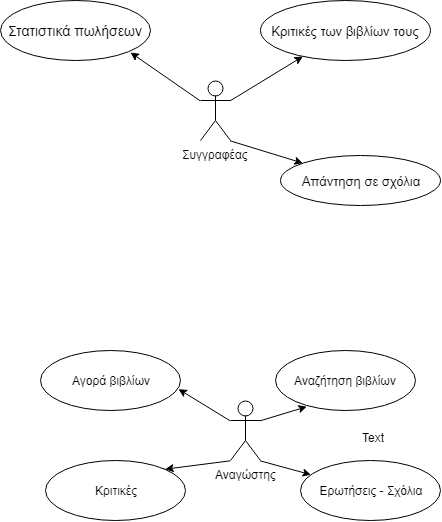

The diagram above was exported from draw.io. Its source (the exported page's mxGraphModel, read from the mxfile embedded in the PNG):
<mxGraphModel dx="1162" dy="-437" grid="1" gridSize="10" guides="1" tooltips="1" connect="1" arrows="1" fold="1" page="1" pageScale="1" pageWidth="850" pageHeight="1100" background="#ffffff" math="0" shadow="0">
  <root>
    <mxCell id="0" />
    <mxCell id="1" parent="0" />
    <mxCell id="T0CJcvWVFu9gKGzLYpfP-2" value="&lt;font style=&quot;font-size: 14px&quot;&gt;Στατιστικά πωλήσεων&lt;/font&gt;" style="ellipse;whiteSpace=wrap;html=1;" parent="1" vertex="1">
      <mxGeometry x="240" y="1120" width="150" height="60" as="geometry" />
    </mxCell>
    <mxCell id="T0CJcvWVFu9gKGzLYpfP-3" value="&lt;font style=&quot;font-size: 13px&quot;&gt;Κριτικές των βιβλίων τους&lt;/font&gt;" style="ellipse;whiteSpace=wrap;html=1;" parent="1" vertex="1">
      <mxGeometry x="500" y="1120" width="170" height="60" as="geometry" />
    </mxCell>
    <mxCell id="T0CJcvWVFu9gKGzLYpfP-5" value="&lt;font style=&quot;font-size: 13px&quot;&gt;Απάντηση σε σχόλια&lt;/font&gt;" style="ellipse;whiteSpace=wrap;html=1;" parent="1" vertex="1">
      <mxGeometry x="520" y="1275" width="160" height="50" as="geometry" />
    </mxCell>
    <mxCell id="T0CJcvWVFu9gKGzLYpfP-7" value="" style="endArrow=classic;html=1;exitX=1;exitY=0.3333333333333333;exitDx=0;exitDy=0;exitPerimeter=0;" parent="1" source="T0CJcvWVFu9gKGzLYpfP-28" target="T0CJcvWVFu9gKGzLYpfP-3" edge="1">
      <mxGeometry width="50" height="50" relative="1" as="geometry">
        <mxPoint x="480" y="1197" as="sourcePoint" />
        <mxPoint x="640" y="1180" as="targetPoint" />
      </mxGeometry>
    </mxCell>
    <mxCell id="T0CJcvWVFu9gKGzLYpfP-10" value="" style="endArrow=classic;html=1;exitX=1;exitY=1;exitDx=0;exitDy=0;exitPerimeter=0;" parent="1" source="T0CJcvWVFu9gKGzLYpfP-28" target="T0CJcvWVFu9gKGzLYpfP-5" edge="1">
      <mxGeometry width="50" height="50" relative="1" as="geometry">
        <mxPoint x="480" y="1250" as="sourcePoint" />
        <mxPoint x="590" y="1280" as="targetPoint" />
      </mxGeometry>
    </mxCell>
    <mxCell id="T0CJcvWVFu9gKGzLYpfP-26" value="" style="endArrow=classic;html=1;exitX=0;exitY=0.3333333333333333;exitDx=0;exitDy=0;exitPerimeter=0;" parent="1" source="T0CJcvWVFu9gKGzLYpfP-28" edge="1">
      <mxGeometry width="50" height="50" relative="1" as="geometry">
        <mxPoint x="430" y="1197" as="sourcePoint" />
        <mxPoint x="370" y="1172" as="targetPoint" />
      </mxGeometry>
    </mxCell>
    <mxCell id="T0CJcvWVFu9gKGzLYpfP-27" value="Αναγώστης" style="shape=umlActor;verticalLabelPosition=bottom;labelBackgroundColor=#ffffff;verticalAlign=top;html=1;outlineConnect=0;" parent="1" vertex="1">
      <mxGeometry x="470" y="1520" width="30" height="60" as="geometry" />
    </mxCell>
    <mxCell id="T0CJcvWVFu9gKGzLYpfP-28" value="Συγγραφέας" style="shape=umlActor;verticalLabelPosition=bottom;labelBackgroundColor=#ffffff;verticalAlign=top;html=1;outlineConnect=0;" parent="1" vertex="1">
      <mxGeometry x="440" y="1200" width="30" height="60" as="geometry" />
    </mxCell>
    <mxCell id="T0CJcvWVFu9gKGzLYpfP-31" value="Αγορά βιβλίων" style="ellipse;whiteSpace=wrap;html=1;" parent="1" vertex="1">
      <mxGeometry x="280" y="1470" width="140" height="60" as="geometry" />
    </mxCell>
    <mxCell id="T0CJcvWVFu9gKGzLYpfP-32" value="Αναζήτηση βιβλίων" style="ellipse;whiteSpace=wrap;html=1;" parent="1" vertex="1">
      <mxGeometry x="515" y="1470" width="140" height="60" as="geometry" />
    </mxCell>
    <mxCell id="T0CJcvWVFu9gKGzLYpfP-33" value="Ερωτήσεις - Σχόλια" style="ellipse;whiteSpace=wrap;html=1;" parent="1" vertex="1">
      <mxGeometry x="540" y="1580" width="140" height="60" as="geometry" />
    </mxCell>
    <mxCell id="T0CJcvWVFu9gKGzLYpfP-42" style="edgeStyle=orthogonalEdgeStyle;rounded=0;orthogonalLoop=1;jettySize=auto;html=1;exitX=1;exitY=0;exitDx=0;exitDy=0;" parent="1" source="T0CJcvWVFu9gKGzLYpfP-34" edge="1">
      <mxGeometry relative="1" as="geometry">
        <mxPoint x="390" y="1610" as="targetPoint" />
      </mxGeometry>
    </mxCell>
    <mxCell id="T0CJcvWVFu9gKGzLYpfP-34" value="Κριτικές" style="ellipse;whiteSpace=wrap;html=1;" parent="1" vertex="1">
      <mxGeometry x="285" y="1580" width="140" height="60" as="geometry" />
    </mxCell>
    <mxCell id="T0CJcvWVFu9gKGzLYpfP-35" value="Text" style="text;html=1;resizable=0;points=[];autosize=1;align=left;verticalAlign=top;spacingTop=-4;" parent="1" vertex="1">
      <mxGeometry x="600" y="1548" width="40" height="20" as="geometry" />
    </mxCell>
    <mxCell id="T0CJcvWVFu9gKGzLYpfP-38" value="" style="endArrow=classic;html=1;entryX=0.221;entryY=0.933;entryDx=0;entryDy=0;entryPerimeter=0;exitX=1;exitY=0.3333333333333333;exitDx=0;exitDy=0;exitPerimeter=0;" parent="1" source="T0CJcvWVFu9gKGzLYpfP-27" target="T0CJcvWVFu9gKGzLYpfP-32" edge="1">
      <mxGeometry width="50" height="50" relative="1" as="geometry">
        <mxPoint x="510" y="1560" as="sourcePoint" />
        <mxPoint x="560" y="1510" as="targetPoint" />
      </mxGeometry>
    </mxCell>
    <mxCell id="T0CJcvWVFu9gKGzLYpfP-39" value="" style="endArrow=classic;html=1;exitX=1;exitY=1;exitDx=0;exitDy=0;exitPerimeter=0;" parent="1" source="T0CJcvWVFu9gKGzLYpfP-27" target="T0CJcvWVFu9gKGzLYpfP-33" edge="1">
      <mxGeometry width="50" height="50" relative="1" as="geometry">
        <mxPoint x="520" y="1620" as="sourcePoint" />
        <mxPoint x="580" y="1580" as="targetPoint" />
      </mxGeometry>
    </mxCell>
    <mxCell id="T0CJcvWVFu9gKGzLYpfP-40" value="" style="endArrow=classic;html=1;exitX=0;exitY=0.3333333333333333;exitDx=0;exitDy=0;exitPerimeter=0;entryX=0.986;entryY=0.65;entryDx=0;entryDy=0;entryPerimeter=0;" parent="1" source="T0CJcvWVFu9gKGzLYpfP-27" target="T0CJcvWVFu9gKGzLYpfP-31" edge="1">
      <mxGeometry width="50" height="50" relative="1" as="geometry">
        <mxPoint x="400" y="1525" as="sourcePoint" />
        <mxPoint x="450" y="1475" as="targetPoint" />
      </mxGeometry>
    </mxCell>
    <mxCell id="T0CJcvWVFu9gKGzLYpfP-41" value="" style="endArrow=classic;html=1;entryX=1;entryY=0;entryDx=0;entryDy=0;exitX=0;exitY=1;exitDx=0;exitDy=0;exitPerimeter=0;" parent="1" source="T0CJcvWVFu9gKGzLYpfP-27" target="T0CJcvWVFu9gKGzLYpfP-34" edge="1">
      <mxGeometry width="50" height="50" relative="1" as="geometry">
        <mxPoint x="410" y="1630" as="sourcePoint" />
        <mxPoint x="460" y="1580" as="targetPoint" />
      </mxGeometry>
    </mxCell>
  </root>
</mxGraphModel>